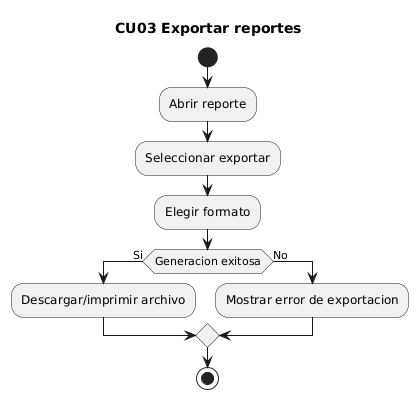

The diagram above was rendered by PlantUML. Its source (embedded in the PNG):
@startuml
title CU03 Exportar reportes
start
:Abrir reporte;
:Seleccionar exportar;
:Elegir formato;
if (Generacion exitosa) then (Si)
  :Descargar/imprimir archivo;
else (No)
  :Mostrar error de exportacion;
endif
stop
@enduml